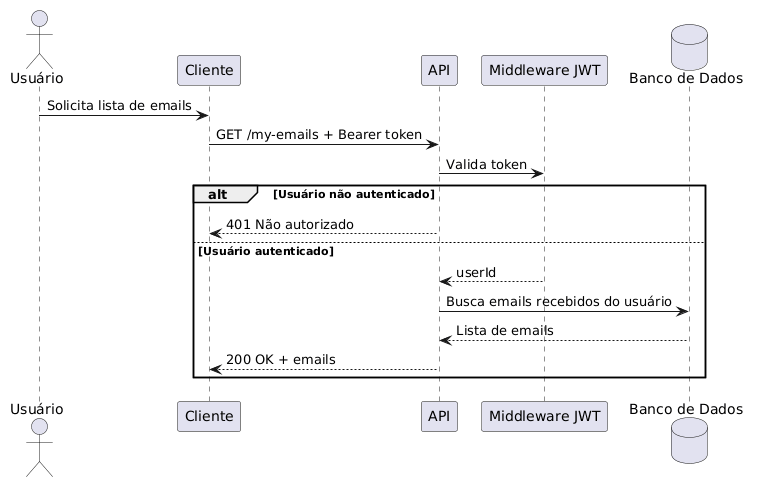

The diagram above was rendered by PlantUML. Its source (embedded in the PNG):
@startuml
actor "Usuário" as U
participant "Cliente" as C
participant "API" as API
participant "Middleware JWT" as MW
database "Banco de Dados" as DB

U -> C: Solicita lista de emails
C -> API: GET /my-emails + Bearer token
API -> MW: Valida token
alt Usuário não autenticado
    API --> C: 401 Não autorizado
else Usuário autenticado
    MW --> API: userId
    API -> DB: Busca emails recebidos do usuário
    DB --> API: Lista de emails
    API --> C: 200 OK + emails
@enduml